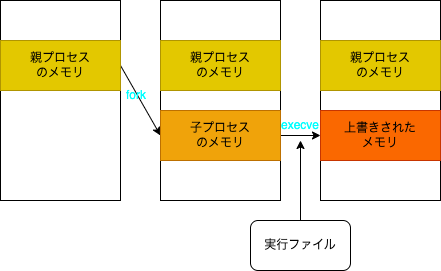

The diagram above was exported from draw.io. Its source (the exported page's mxGraphModel, read from the mxfile embedded in the PNG):
<mxGraphModel dx="1470" dy="583" grid="1" gridSize="10" guides="1" tooltips="1" connect="1" arrows="1" fold="1" page="1" pageScale="1" pageWidth="827" pageHeight="1169" math="0" shadow="0">
  <root>
    <mxCell id="0" />
    <mxCell id="1" parent="0" />
    <mxCell id="2" value="" style="rounded=0;whiteSpace=wrap;html=1;" vertex="1" parent="1">
      <mxGeometry x="120" y="200" width="120" height="200" as="geometry" />
    </mxCell>
    <mxCell id="3" value="" style="rounded=0;whiteSpace=wrap;html=1;" vertex="1" parent="1">
      <mxGeometry x="280" y="200" width="120" height="200" as="geometry" />
    </mxCell>
    <mxCell id="4" value="" style="rounded=0;whiteSpace=wrap;html=1;" vertex="1" parent="1">
      <mxGeometry x="440" y="200" width="120" height="200" as="geometry" />
    </mxCell>
    <mxCell id="15" style="edgeStyle=none;html=1;exitX=1;exitY=0.5;exitDx=0;exitDy=0;entryX=0;entryY=0.5;entryDx=0;entryDy=0;" edge="1" parent="1" source="5" target="8">
      <mxGeometry relative="1" as="geometry" />
    </mxCell>
    <mxCell id="5" value="親プロセス&lt;br&gt;のメモリ" style="rounded=0;whiteSpace=wrap;html=1;fillColor=#e3c800;fontColor=#000000;strokeColor=#B09500;" vertex="1" parent="1">
      <mxGeometry x="120" y="240" width="120" height="50" as="geometry" />
    </mxCell>
    <mxCell id="6" value="親プロセス&lt;br&gt;のメモリ" style="rounded=0;whiteSpace=wrap;html=1;fillColor=#e3c800;fontColor=#000000;strokeColor=#B09500;" vertex="1" parent="1">
      <mxGeometry x="280" y="240" width="120" height="50" as="geometry" />
    </mxCell>
    <mxCell id="7" value="親プロセス&lt;br&gt;のメモリ" style="rounded=0;whiteSpace=wrap;html=1;fillColor=#e3c800;fontColor=#000000;strokeColor=#B09500;" vertex="1" parent="1">
      <mxGeometry x="440" y="240" width="120" height="50" as="geometry" />
    </mxCell>
    <mxCell id="13" style="edgeStyle=none;html=1;exitX=1;exitY=0.5;exitDx=0;exitDy=0;entryX=0;entryY=0.5;entryDx=0;entryDy=0;" edge="1" parent="1" source="8" target="9">
      <mxGeometry relative="1" as="geometry" />
    </mxCell>
    <mxCell id="8" value="子プロセス&lt;br&gt;のメモリ" style="rounded=0;whiteSpace=wrap;html=1;fillColor=#f0a30a;fontColor=#000000;strokeColor=#BD7000;" vertex="1" parent="1">
      <mxGeometry x="280" y="310" width="120" height="50" as="geometry" />
    </mxCell>
    <mxCell id="9" value="上書きされた&lt;br&gt;メモリ" style="rounded=0;whiteSpace=wrap;html=1;fillColor=#fa6800;fontColor=#000000;strokeColor=#C73500;" vertex="1" parent="1">
      <mxGeometry x="440" y="310" width="120" height="50" as="geometry" />
    </mxCell>
    <mxCell id="18" style="edgeStyle=none;html=1;exitX=0.5;exitY=0;exitDx=0;exitDy=0;entryX=0.5;entryY=1;entryDx=0;entryDy=0;fontColor=#00FFFF;" edge="1" parent="1" source="10" target="17">
      <mxGeometry relative="1" as="geometry" />
    </mxCell>
    <mxCell id="10" value="実行ファイル" style="rounded=1;whiteSpace=wrap;html=1;" vertex="1" parent="1">
      <mxGeometry x="370" y="420" width="100" height="50" as="geometry" />
    </mxCell>
    <mxCell id="14" value="&lt;font color=&quot;#00ffff&quot;&gt;　fork&lt;/font&gt;" style="text;align=center;html=1;verticalAlign=middle;whiteSpace=wrap;rounded=0;" vertex="1" parent="1">
      <mxGeometry x="220" y="280" width="60" height="30" as="geometry" />
    </mxCell>
    <mxCell id="17" value="&lt;font color=&quot;#00ffff&quot;&gt;execve&lt;/font&gt;" style="text;align=center;html=1;verticalAlign=middle;whiteSpace=wrap;rounded=0;" vertex="1" parent="1">
      <mxGeometry x="390" y="310" width="60" height="30" as="geometry" />
    </mxCell>
  </root>
</mxGraphModel>